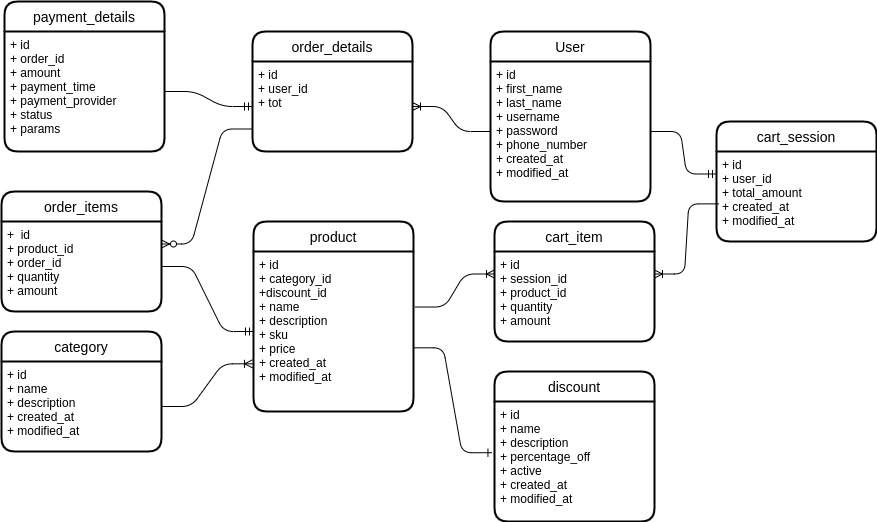

The diagram above was exported from draw.io. Its source (the exported page's mxGraphModel, read from the mxfile embedded in the PNG):
<mxGraphModel dx="981" dy="559" grid="1" gridSize="10" guides="1" tooltips="1" connect="1" arrows="1" fold="1" page="1" pageScale="1" pageWidth="850" pageHeight="1100" math="0" shadow="0">
  <root>
    <mxCell id="0" />
    <mxCell id="1" parent="0" />
    <mxCell id="HS0cozxSNS3FUsO_g1Lh-1" value="product" style="swimlane;childLayout=stackLayout;horizontal=1;startSize=30;horizontalStack=0;rounded=1;fontSize=14;fontStyle=0;strokeWidth=2;resizeParent=0;resizeLast=1;shadow=0;dashed=0;align=center;" vertex="1" parent="1">
      <mxGeometry x="272" y="230" width="160" height="190" as="geometry" />
    </mxCell>
    <mxCell id="HS0cozxSNS3FUsO_g1Lh-2" value="+ id&#10;+ category_id&#10;+discount_id&#10;+ name&#10;+ description&#10;+ sku&#10;+ price&#10;+ created_at&#10;+ modified_at" style="align=left;strokeColor=none;fillColor=none;spacingLeft=4;fontSize=12;verticalAlign=top;resizable=0;rotatable=0;part=1;" vertex="1" parent="HS0cozxSNS3FUsO_g1Lh-1">
      <mxGeometry y="30" width="160" height="160" as="geometry" />
    </mxCell>
    <mxCell id="HS0cozxSNS3FUsO_g1Lh-4" value="category" style="swimlane;childLayout=stackLayout;horizontal=1;startSize=30;horizontalStack=0;rounded=1;fontSize=14;fontStyle=0;strokeWidth=2;resizeParent=0;resizeLast=1;shadow=0;dashed=0;align=center;" vertex="1" parent="1">
      <mxGeometry x="20" y="340" width="160" height="120" as="geometry" />
    </mxCell>
    <mxCell id="HS0cozxSNS3FUsO_g1Lh-5" value="+ id&#10;+ name&#10;+ description&#10;+ created_at&#10;+ modified_at" style="align=left;strokeColor=none;fillColor=none;spacingLeft=4;fontSize=12;verticalAlign=top;resizable=0;rotatable=0;part=1;" vertex="1" parent="HS0cozxSNS3FUsO_g1Lh-4">
      <mxGeometry y="30" width="160" height="90" as="geometry" />
    </mxCell>
    <mxCell id="HS0cozxSNS3FUsO_g1Lh-6" value="order_items" style="swimlane;childLayout=stackLayout;horizontal=1;startSize=30;horizontalStack=0;rounded=1;fontSize=14;fontStyle=0;strokeWidth=2;resizeParent=0;resizeLast=1;shadow=0;dashed=0;align=center;" vertex="1" parent="1">
      <mxGeometry x="20" y="200" width="160" height="120" as="geometry" />
    </mxCell>
    <mxCell id="HS0cozxSNS3FUsO_g1Lh-7" value="+  id&#10;+ product_id&#10;+ order_id&#10;+ quantity&#10;+ amount" style="align=left;strokeColor=none;fillColor=none;spacingLeft=4;fontSize=12;verticalAlign=top;resizable=0;rotatable=0;part=1;" vertex="1" parent="HS0cozxSNS3FUsO_g1Lh-6">
      <mxGeometry y="30" width="160" height="90" as="geometry" />
    </mxCell>
    <mxCell id="HS0cozxSNS3FUsO_g1Lh-8" value="payment_details" style="swimlane;childLayout=stackLayout;horizontal=1;startSize=30;horizontalStack=0;rounded=1;fontSize=14;fontStyle=0;strokeWidth=2;resizeParent=0;resizeLast=1;shadow=0;dashed=0;align=center;" vertex="1" parent="1">
      <mxGeometry x="23" y="10" width="160" height="150" as="geometry" />
    </mxCell>
    <mxCell id="HS0cozxSNS3FUsO_g1Lh-9" value="+ id&#10;+ order_id&#10;+ amount&#10;+ payment_time&#10;+ payment_provider&#10;+ status&#10;+ params" style="align=left;strokeColor=none;fillColor=none;spacingLeft=4;fontSize=12;verticalAlign=top;resizable=0;rotatable=0;part=1;" vertex="1" parent="HS0cozxSNS3FUsO_g1Lh-8">
      <mxGeometry y="30" width="160" height="120" as="geometry" />
    </mxCell>
    <mxCell id="HS0cozxSNS3FUsO_g1Lh-10" value="order_details" style="swimlane;childLayout=stackLayout;horizontal=1;startSize=30;horizontalStack=0;rounded=1;fontSize=14;fontStyle=0;strokeWidth=2;resizeParent=0;resizeLast=1;shadow=0;dashed=0;align=center;" vertex="1" parent="1">
      <mxGeometry x="271" y="40" width="160" height="120" as="geometry" />
    </mxCell>
    <mxCell id="HS0cozxSNS3FUsO_g1Lh-11" value="+ id&#10;+ user_id&#10;+ tot" style="align=left;strokeColor=none;fillColor=none;spacingLeft=4;fontSize=12;verticalAlign=top;resizable=0;rotatable=0;part=1;" vertex="1" parent="HS0cozxSNS3FUsO_g1Lh-10">
      <mxGeometry y="30" width="160" height="90" as="geometry" />
    </mxCell>
    <mxCell id="HS0cozxSNS3FUsO_g1Lh-12" value="User" style="swimlane;childLayout=stackLayout;horizontal=1;startSize=30;horizontalStack=0;rounded=1;fontSize=14;fontStyle=0;strokeWidth=2;resizeParent=0;resizeLast=1;shadow=0;dashed=0;align=center;" vertex="1" parent="1">
      <mxGeometry x="509" y="40" width="160" height="170" as="geometry" />
    </mxCell>
    <mxCell id="HS0cozxSNS3FUsO_g1Lh-13" value="+ id&#10;+ first_name&#10;+ last_name&#10;+ username&#10;+ password&#10;+ phone_number&#10;+ created_at&#10;+ modified_at" style="align=left;strokeColor=none;fillColor=none;spacingLeft=4;fontSize=12;verticalAlign=top;resizable=0;rotatable=0;part=1;" vertex="1" parent="HS0cozxSNS3FUsO_g1Lh-12">
      <mxGeometry y="30" width="160" height="140" as="geometry" />
    </mxCell>
    <mxCell id="HS0cozxSNS3FUsO_g1Lh-14" value="cart_item" style="swimlane;childLayout=stackLayout;horizontal=1;startSize=30;horizontalStack=0;rounded=1;fontSize=14;fontStyle=0;strokeWidth=2;resizeParent=0;resizeLast=1;shadow=0;dashed=0;align=center;" vertex="1" parent="1">
      <mxGeometry x="513" y="230" width="160" height="120" as="geometry" />
    </mxCell>
    <mxCell id="HS0cozxSNS3FUsO_g1Lh-15" value="+ id&#10;+ session_id&#10;+ product_id&#10;+ quantity&#10;+ amount" style="align=left;strokeColor=none;fillColor=none;spacingLeft=4;fontSize=12;verticalAlign=top;resizable=0;rotatable=0;part=1;" vertex="1" parent="HS0cozxSNS3FUsO_g1Lh-14">
      <mxGeometry y="30" width="160" height="90" as="geometry" />
    </mxCell>
    <mxCell id="HS0cozxSNS3FUsO_g1Lh-16" value="discount" style="swimlane;childLayout=stackLayout;horizontal=1;startSize=30;horizontalStack=0;rounded=1;fontSize=14;fontStyle=0;strokeWidth=2;resizeParent=0;resizeLast=1;shadow=0;dashed=0;align=center;" vertex="1" parent="1">
      <mxGeometry x="513" y="380" width="160" height="150" as="geometry" />
    </mxCell>
    <mxCell id="HS0cozxSNS3FUsO_g1Lh-17" value="+ id&#10;+ name&#10;+ description&#10;+ percentage_off&#10;+ active&#10;+ created_at&#10;+ modified_at" style="align=left;strokeColor=none;fillColor=none;spacingLeft=4;fontSize=12;verticalAlign=top;resizable=0;rotatable=0;part=1;" vertex="1" parent="HS0cozxSNS3FUsO_g1Lh-16">
      <mxGeometry y="30" width="160" height="120" as="geometry" />
    </mxCell>
    <mxCell id="HS0cozxSNS3FUsO_g1Lh-18" value="cart_session" style="swimlane;childLayout=stackLayout;horizontal=1;startSize=30;horizontalStack=0;rounded=1;fontSize=14;fontStyle=0;strokeWidth=2;resizeParent=0;resizeLast=1;shadow=0;dashed=0;align=center;" vertex="1" parent="1">
      <mxGeometry x="735" y="130" width="160" height="120" as="geometry" />
    </mxCell>
    <mxCell id="HS0cozxSNS3FUsO_g1Lh-19" value="+ id&#10;+ user_id&#10;+ total_amount&#10;+ created_at&#10;+ modified_at" style="align=left;strokeColor=none;fillColor=none;spacingLeft=4;fontSize=12;verticalAlign=top;resizable=0;rotatable=0;part=1;" vertex="1" parent="HS0cozxSNS3FUsO_g1Lh-18">
      <mxGeometry y="30" width="160" height="90" as="geometry" />
    </mxCell>
    <mxCell id="HS0cozxSNS3FUsO_g1Lh-21" value="" style="edgeStyle=entityRelationEdgeStyle;fontSize=12;html=1;endArrow=ERmandOne;exitX=1;exitY=0.5;exitDx=0;exitDy=0;entryX=0;entryY=0.5;entryDx=0;entryDy=0;" edge="1" parent="1" source="HS0cozxSNS3FUsO_g1Lh-9" target="HS0cozxSNS3FUsO_g1Lh-11">
      <mxGeometry width="100" height="100" relative="1" as="geometry">
        <mxPoint x="210" y="240" as="sourcePoint" />
        <mxPoint x="310" y="140" as="targetPoint" />
      </mxGeometry>
    </mxCell>
    <mxCell id="HS0cozxSNS3FUsO_g1Lh-22" value="" style="edgeStyle=entityRelationEdgeStyle;fontSize=12;html=1;endArrow=ERzeroToMany;endFill=1;entryX=1;entryY=0.25;entryDx=0;entryDy=0;exitX=0;exitY=0.75;exitDx=0;exitDy=0;" edge="1" parent="1" source="HS0cozxSNS3FUsO_g1Lh-11" target="HS0cozxSNS3FUsO_g1Lh-7">
      <mxGeometry width="100" height="100" relative="1" as="geometry">
        <mxPoint x="240" y="140" as="sourcePoint" />
        <mxPoint x="320" y="190" as="targetPoint" />
      </mxGeometry>
    </mxCell>
    <mxCell id="HS0cozxSNS3FUsO_g1Lh-23" value="" style="edgeStyle=entityRelationEdgeStyle;fontSize=12;html=1;endArrow=ERmandOne;exitX=1;exitY=0.5;exitDx=0;exitDy=0;entryX=0;entryY=0.5;entryDx=0;entryDy=0;" edge="1" parent="1" source="HS0cozxSNS3FUsO_g1Lh-7" target="HS0cozxSNS3FUsO_g1Lh-2">
      <mxGeometry width="100" height="100" relative="1" as="geometry">
        <mxPoint x="210" y="360" as="sourcePoint" />
        <mxPoint x="310" y="260" as="targetPoint" />
      </mxGeometry>
    </mxCell>
    <mxCell id="HS0cozxSNS3FUsO_g1Lh-24" value="" style="edgeStyle=entityRelationEdgeStyle;fontSize=12;html=1;endArrow=ERoneToMany;exitX=1;exitY=0.5;exitDx=0;exitDy=0;entryX=-0.006;entryY=0.702;entryDx=0;entryDy=0;entryPerimeter=0;" edge="1" parent="1" source="HS0cozxSNS3FUsO_g1Lh-5" target="HS0cozxSNS3FUsO_g1Lh-2">
      <mxGeometry width="100" height="100" relative="1" as="geometry">
        <mxPoint x="210" y="490" as="sourcePoint" />
        <mxPoint x="310" y="390" as="targetPoint" />
      </mxGeometry>
    </mxCell>
    <mxCell id="HS0cozxSNS3FUsO_g1Lh-25" value="" style="edgeStyle=entityRelationEdgeStyle;fontSize=12;html=1;endArrow=ERoneToMany;entryX=1;entryY=0.5;entryDx=0;entryDy=0;exitX=0;exitY=0.5;exitDx=0;exitDy=0;" edge="1" parent="1" source="HS0cozxSNS3FUsO_g1Lh-13" target="HS0cozxSNS3FUsO_g1Lh-11">
      <mxGeometry width="100" height="100" relative="1" as="geometry">
        <mxPoint x="480" y="170" as="sourcePoint" />
        <mxPoint x="400" y="180" as="targetPoint" />
      </mxGeometry>
    </mxCell>
    <mxCell id="HS0cozxSNS3FUsO_g1Lh-26" value="" style="edgeStyle=entityRelationEdgeStyle;fontSize=12;html=1;endArrow=ERoneToMany;exitX=1.009;exitY=0.347;exitDx=0;exitDy=0;exitPerimeter=0;entryX=0;entryY=0.25;entryDx=0;entryDy=0;" edge="1" parent="1" source="HS0cozxSNS3FUsO_g1Lh-2" target="HS0cozxSNS3FUsO_g1Lh-15">
      <mxGeometry width="100" height="100" relative="1" as="geometry">
        <mxPoint x="420" y="360" as="sourcePoint" />
        <mxPoint x="520" y="260" as="targetPoint" />
      </mxGeometry>
    </mxCell>
    <mxCell id="HS0cozxSNS3FUsO_g1Lh-27" value="" style="edgeStyle=entityRelationEdgeStyle;fontSize=12;html=1;endArrow=ERone;endFill=1;entryX=-0.016;entryY=0.427;entryDx=0;entryDy=0;entryPerimeter=0;exitX=0.999;exitY=0.602;exitDx=0;exitDy=0;exitPerimeter=0;" edge="1" parent="1" source="HS0cozxSNS3FUsO_g1Lh-2" target="HS0cozxSNS3FUsO_g1Lh-17">
      <mxGeometry width="100" height="100" relative="1" as="geometry">
        <mxPoint x="400" y="520" as="sourcePoint" />
        <mxPoint x="500" y="420" as="targetPoint" />
      </mxGeometry>
    </mxCell>
    <mxCell id="HS0cozxSNS3FUsO_g1Lh-28" value="" style="edgeStyle=entityRelationEdgeStyle;fontSize=12;html=1;endArrow=ERmandOne;entryX=0;entryY=0.25;entryDx=0;entryDy=0;" edge="1" parent="1" source="HS0cozxSNS3FUsO_g1Lh-13" target="HS0cozxSNS3FUsO_g1Lh-19">
      <mxGeometry width="100" height="100" relative="1" as="geometry">
        <mxPoint x="679" y="240" as="sourcePoint" />
        <mxPoint x="820.4213562373095" y="140" as="targetPoint" />
      </mxGeometry>
    </mxCell>
    <mxCell id="HS0cozxSNS3FUsO_g1Lh-29" value="" style="edgeStyle=entityRelationEdgeStyle;fontSize=12;html=1;endArrow=ERoneToMany;exitX=0.014;exitY=0.582;exitDx=0;exitDy=0;exitPerimeter=0;entryX=1;entryY=0.25;entryDx=0;entryDy=0;" edge="1" parent="1" source="HS0cozxSNS3FUsO_g1Lh-19" target="HS0cozxSNS3FUsO_g1Lh-15">
      <mxGeometry width="100" height="100" relative="1" as="geometry">
        <mxPoint x="730" y="400" as="sourcePoint" />
        <mxPoint x="830" y="300" as="targetPoint" />
      </mxGeometry>
    </mxCell>
  </root>
</mxGraphModel>